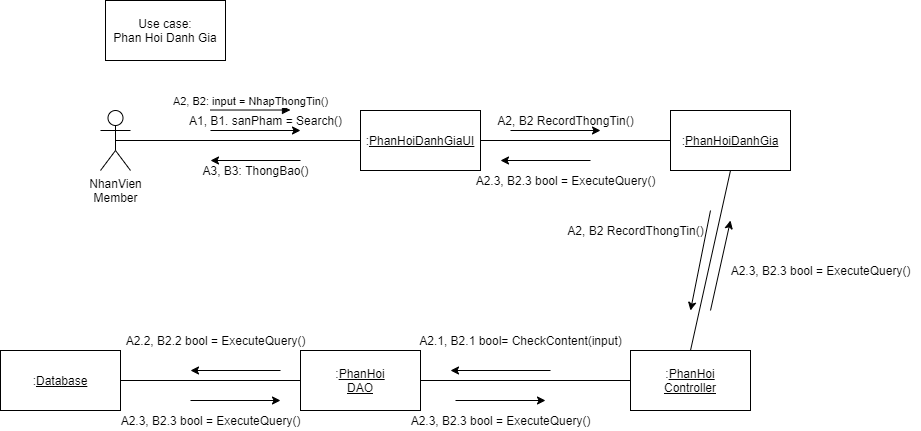

The diagram above was exported from draw.io. Its source (the exported page's mxGraphModel, read from the mxfile embedded in the PNG):
<mxGraphModel dx="1874" dy="592" grid="1" gridSize="10" guides="1" tooltips="1" connect="1" arrows="1" fold="1" page="1" pageScale="1" pageWidth="850" pageHeight="1100" math="0" shadow="0">
  <root>
    <mxCell id="e4y2AUN-2XBJlaqep0T_-0" />
    <mxCell id="e4y2AUN-2XBJlaqep0T_-1" parent="e4y2AUN-2XBJlaqep0T_-0" />
    <mxCell id="e4y2AUN-2XBJlaqep0T_-2" value="NhanVien&lt;br&gt;Member" style="shape=umlActor;verticalLabelPosition=bottom;verticalAlign=top;html=1;outlineConnect=0;" parent="e4y2AUN-2XBJlaqep0T_-1" vertex="1">
      <mxGeometry x="10" y="160" width="30" height="60" as="geometry" />
    </mxCell>
    <mxCell id="e4y2AUN-2XBJlaqep0T_-3" value=":&lt;u&gt;PhanHoiDanhGiaUI&lt;/u&gt;" style="rounded=0;whiteSpace=wrap;html=1;" parent="e4y2AUN-2XBJlaqep0T_-1" vertex="1">
      <mxGeometry x="270" y="160" width="120" height="60" as="geometry" />
    </mxCell>
    <mxCell id="e4y2AUN-2XBJlaqep0T_-4" value=":&lt;u&gt;PhanHoiDanhGia&lt;/u&gt;" style="rounded=0;whiteSpace=wrap;html=1;" parent="e4y2AUN-2XBJlaqep0T_-1" vertex="1">
      <mxGeometry x="580" y="160" width="120" height="60" as="geometry" />
    </mxCell>
    <mxCell id="e4y2AUN-2XBJlaqep0T_-5" value=":&lt;u&gt;PhanHoi&lt;br&gt;Controller&lt;/u&gt;" style="rounded=0;whiteSpace=wrap;html=1;" parent="e4y2AUN-2XBJlaqep0T_-1" vertex="1">
      <mxGeometry x="540" y="400" width="120" height="60" as="geometry" />
    </mxCell>
    <mxCell id="e4y2AUN-2XBJlaqep0T_-6" value=":&lt;u&gt;PhanHoi&lt;br&gt;DAO&lt;/u&gt;" style="rounded=0;whiteSpace=wrap;html=1;" parent="e4y2AUN-2XBJlaqep0T_-1" vertex="1">
      <mxGeometry x="210" y="400" width="120" height="60" as="geometry" />
    </mxCell>
    <mxCell id="e4y2AUN-2XBJlaqep0T_-7" value=":&lt;u&gt;Database&lt;/u&gt;" style="rounded=0;whiteSpace=wrap;html=1;" parent="e4y2AUN-2XBJlaqep0T_-1" vertex="1">
      <mxGeometry x="-90" y="400" width="120" height="60" as="geometry" />
    </mxCell>
    <mxCell id="e4y2AUN-2XBJlaqep0T_-8" value="" style="endArrow=none;html=1;exitX=0.5;exitY=0.5;exitDx=0;exitDy=0;exitPerimeter=0;entryX=0;entryY=0.5;entryDx=0;entryDy=0;" parent="e4y2AUN-2XBJlaqep0T_-1" source="e4y2AUN-2XBJlaqep0T_-2" target="e4y2AUN-2XBJlaqep0T_-3" edge="1">
      <mxGeometry width="50" height="50" relative="1" as="geometry">
        <mxPoint x="270" y="320" as="sourcePoint" />
        <mxPoint x="320" y="270" as="targetPoint" />
      </mxGeometry>
    </mxCell>
    <mxCell id="e4y2AUN-2XBJlaqep0T_-9" value="" style="endArrow=classic;html=1;" parent="e4y2AUN-2XBJlaqep0T_-1" edge="1">
      <mxGeometry width="50" height="50" relative="1" as="geometry">
        <mxPoint x="120" y="180" as="sourcePoint" />
        <mxPoint x="210" y="180" as="targetPoint" />
      </mxGeometry>
    </mxCell>
    <mxCell id="e4y2AUN-2XBJlaqep0T_-10" value="A1, B1. sanPham = Search()" style="text;html=1;align=center;verticalAlign=middle;resizable=0;points=[];autosize=1;" parent="e4y2AUN-2XBJlaqep0T_-1" vertex="1">
      <mxGeometry x="90" y="160" width="170" height="20" as="geometry" />
    </mxCell>
    <mxCell id="e4y2AUN-2XBJlaqep0T_-11" value="" style="endArrow=none;html=1;entryX=0;entryY=0.5;entryDx=0;entryDy=0;exitX=1;exitY=0.5;exitDx=0;exitDy=0;" parent="e4y2AUN-2XBJlaqep0T_-1" source="e4y2AUN-2XBJlaqep0T_-3" target="e4y2AUN-2XBJlaqep0T_-4" edge="1">
      <mxGeometry width="50" height="50" relative="1" as="geometry">
        <mxPoint x="270" y="320" as="sourcePoint" />
        <mxPoint x="320" y="270" as="targetPoint" />
      </mxGeometry>
    </mxCell>
    <mxCell id="e4y2AUN-2XBJlaqep0T_-12" value="" style="endArrow=classic;html=1;" parent="e4y2AUN-2XBJlaqep0T_-1" edge="1">
      <mxGeometry width="50" height="50" relative="1" as="geometry">
        <mxPoint x="420" y="180" as="sourcePoint" />
        <mxPoint x="510" y="180" as="targetPoint" />
      </mxGeometry>
    </mxCell>
    <mxCell id="e4y2AUN-2XBJlaqep0T_-13" value="A2, B2 RecordThongTin()" style="text;html=1;align=center;verticalAlign=middle;resizable=0;points=[];autosize=1;" parent="e4y2AUN-2XBJlaqep0T_-1" vertex="1">
      <mxGeometry x="400" y="160" width="150" height="20" as="geometry" />
    </mxCell>
    <mxCell id="e4y2AUN-2XBJlaqep0T_-14" value="" style="endArrow=classic;html=1;" parent="e4y2AUN-2XBJlaqep0T_-1" edge="1">
      <mxGeometry width="50" height="50" relative="1" as="geometry">
        <mxPoint x="620" y="260" as="sourcePoint" />
        <mxPoint x="600" y="360" as="targetPoint" />
      </mxGeometry>
    </mxCell>
    <mxCell id="e4y2AUN-2XBJlaqep0T_-15" value="" style="endArrow=none;html=1;entryX=0.5;entryY=1;entryDx=0;entryDy=0;exitX=0.5;exitY=0;exitDx=0;exitDy=0;" parent="e4y2AUN-2XBJlaqep0T_-1" source="e4y2AUN-2XBJlaqep0T_-5" target="e4y2AUN-2XBJlaqep0T_-4" edge="1">
      <mxGeometry width="50" height="50" relative="1" as="geometry">
        <mxPoint x="390" y="360" as="sourcePoint" />
        <mxPoint x="440" y="310" as="targetPoint" />
      </mxGeometry>
    </mxCell>
    <mxCell id="e4y2AUN-2XBJlaqep0T_-16" value="A2, B2 RecordThongTin()" style="text;html=1;align=center;verticalAlign=middle;resizable=0;points=[];autosize=1;" parent="e4y2AUN-2XBJlaqep0T_-1" vertex="1">
      <mxGeometry x="470" y="270" width="150" height="20" as="geometry" />
    </mxCell>
    <mxCell id="e4y2AUN-2XBJlaqep0T_-17" value="" style="endArrow=classic;html=1;" parent="e4y2AUN-2XBJlaqep0T_-1" edge="1">
      <mxGeometry width="50" height="50" relative="1" as="geometry">
        <mxPoint x="460" y="420" as="sourcePoint" />
        <mxPoint x="360" y="420" as="targetPoint" />
      </mxGeometry>
    </mxCell>
    <mxCell id="e4y2AUN-2XBJlaqep0T_-18" value="" style="endArrow=none;html=1;entryX=0;entryY=0.5;entryDx=0;entryDy=0;exitX=1;exitY=0.5;exitDx=0;exitDy=0;" parent="e4y2AUN-2XBJlaqep0T_-1" source="e4y2AUN-2XBJlaqep0T_-6" target="e4y2AUN-2XBJlaqep0T_-5" edge="1">
      <mxGeometry width="50" height="50" relative="1" as="geometry">
        <mxPoint x="210" y="320" as="sourcePoint" />
        <mxPoint x="480" y="430" as="targetPoint" />
      </mxGeometry>
    </mxCell>
    <mxCell id="e4y2AUN-2XBJlaqep0T_-19" value="" style="endArrow=none;html=1;exitX=1;exitY=0.5;exitDx=0;exitDy=0;entryX=0;entryY=0.5;entryDx=0;entryDy=0;" parent="e4y2AUN-2XBJlaqep0T_-1" source="e4y2AUN-2XBJlaqep0T_-7" target="e4y2AUN-2XBJlaqep0T_-6" edge="1">
      <mxGeometry width="50" height="50" relative="1" as="geometry">
        <mxPoint x="210" y="320" as="sourcePoint" />
        <mxPoint x="260" y="270" as="targetPoint" />
      </mxGeometry>
    </mxCell>
    <mxCell id="e4y2AUN-2XBJlaqep0T_-20" value="" style="endArrow=classic;html=1;" parent="e4y2AUN-2XBJlaqep0T_-1" edge="1">
      <mxGeometry width="50" height="50" relative="1" as="geometry">
        <mxPoint x="190" y="420" as="sourcePoint" />
        <mxPoint x="100" y="420" as="targetPoint" />
      </mxGeometry>
    </mxCell>
    <mxCell id="e4y2AUN-2XBJlaqep0T_-21" value="" style="endArrow=classic;html=1;" parent="e4y2AUN-2XBJlaqep0T_-1" edge="1">
      <mxGeometry width="50" height="50" relative="1" as="geometry">
        <mxPoint x="100" y="450" as="sourcePoint" />
        <mxPoint x="190" y="450" as="targetPoint" />
      </mxGeometry>
    </mxCell>
    <mxCell id="e4y2AUN-2XBJlaqep0T_-22" value="" style="endArrow=classic;html=1;" parent="e4y2AUN-2XBJlaqep0T_-1" edge="1">
      <mxGeometry width="50" height="50" relative="1" as="geometry">
        <mxPoint x="365" y="450" as="sourcePoint" />
        <mxPoint x="455" y="450" as="targetPoint" />
      </mxGeometry>
    </mxCell>
    <mxCell id="e4y2AUN-2XBJlaqep0T_-23" value="" style="endArrow=classic;html=1;" parent="e4y2AUN-2XBJlaqep0T_-1" edge="1">
      <mxGeometry width="50" height="50" relative="1" as="geometry">
        <mxPoint x="620" y="360" as="sourcePoint" />
        <mxPoint x="640" y="270" as="targetPoint" />
      </mxGeometry>
    </mxCell>
    <mxCell id="e4y2AUN-2XBJlaqep0T_-24" value="" style="endArrow=classic;html=1;" parent="e4y2AUN-2XBJlaqep0T_-1" edge="1">
      <mxGeometry width="50" height="50" relative="1" as="geometry">
        <mxPoint x="500" y="210" as="sourcePoint" />
        <mxPoint x="410" y="210" as="targetPoint" />
      </mxGeometry>
    </mxCell>
    <mxCell id="e4y2AUN-2XBJlaqep0T_-25" value="" style="endArrow=classic;html=1;" parent="e4y2AUN-2XBJlaqep0T_-1" edge="1">
      <mxGeometry width="50" height="50" relative="1" as="geometry">
        <mxPoint x="210" y="210" as="sourcePoint" />
        <mxPoint x="120" y="210" as="targetPoint" />
      </mxGeometry>
    </mxCell>
    <mxCell id="e4y2AUN-2XBJlaqep0T_-26" value="A2.1, B2.1 bool= CheckContent(input)" style="text;html=1;align=center;verticalAlign=middle;resizable=0;points=[];autosize=1;" parent="e4y2AUN-2XBJlaqep0T_-1" vertex="1">
      <mxGeometry x="320" y="380" width="220" height="20" as="geometry" />
    </mxCell>
    <mxCell id="e4y2AUN-2XBJlaqep0T_-27" value="A2.2, B2.2 bool = ExecuteQuery()" style="text;html=1;align=center;verticalAlign=middle;resizable=0;points=[];autosize=1;" parent="e4y2AUN-2XBJlaqep0T_-1" vertex="1">
      <mxGeometry x="25" y="380" width="200" height="20" as="geometry" />
    </mxCell>
    <mxCell id="e4y2AUN-2XBJlaqep0T_-28" value="A2.3, B2.3 bool = ExecuteQuery()" style="text;html=1;align=center;verticalAlign=middle;resizable=0;points=[];autosize=1;" parent="e4y2AUN-2XBJlaqep0T_-1" vertex="1">
      <mxGeometry x="20" y="460" width="200" height="20" as="geometry" />
    </mxCell>
    <mxCell id="e4y2AUN-2XBJlaqep0T_-29" value="A2.3, B2.3 bool = ExecuteQuery()" style="text;html=1;align=center;verticalAlign=middle;resizable=0;points=[];autosize=1;" parent="e4y2AUN-2XBJlaqep0T_-1" vertex="1">
      <mxGeometry x="310" y="460" width="200" height="20" as="geometry" />
    </mxCell>
    <mxCell id="e4y2AUN-2XBJlaqep0T_-30" value="A2.3, B2.3 bool = ExecuteQuery()" style="text;html=1;align=center;verticalAlign=middle;resizable=0;points=[];autosize=1;" parent="e4y2AUN-2XBJlaqep0T_-1" vertex="1">
      <mxGeometry x="630" y="310" width="200" height="20" as="geometry" />
    </mxCell>
    <mxCell id="e4y2AUN-2XBJlaqep0T_-31" value="A2.3, B2.3 bool = ExecuteQuery()" style="text;html=1;align=center;verticalAlign=middle;resizable=0;points=[];autosize=1;" parent="e4y2AUN-2XBJlaqep0T_-1" vertex="1">
      <mxGeometry x="375" y="220" width="200" height="20" as="geometry" />
    </mxCell>
    <mxCell id="e4y2AUN-2XBJlaqep0T_-32" value="A3, B3: ThongBao()" style="text;html=1;align=center;verticalAlign=middle;resizable=0;points=[];autosize=1;" parent="e4y2AUN-2XBJlaqep0T_-1" vertex="1">
      <mxGeometry x="105" y="210" width="120" height="20" as="geometry" />
    </mxCell>
    <mxCell id="e4y2AUN-2XBJlaqep0T_-33" value="Use case:&lt;br&gt;Phan Hoi Danh Gia" style="rounded=0;whiteSpace=wrap;html=1;" parent="e4y2AUN-2XBJlaqep0T_-1" vertex="1">
      <mxGeometry x="15" y="50" width="120" height="60" as="geometry" />
    </mxCell>
    <mxCell id="e4y2AUN-2XBJlaqep0T_-34" value="A2, B2: input = NhapThongTin()" style="html=1;verticalAlign=bottom;endArrow=block;" parent="e4y2AUN-2XBJlaqep0T_-1" edge="1">
      <mxGeometry width="80" relative="1" as="geometry">
        <mxPoint x="120" y="159.51999999999998" as="sourcePoint" />
        <mxPoint x="200" y="159.51999999999998" as="targetPoint" />
      </mxGeometry>
    </mxCell>
  </root>
</mxGraphModel>